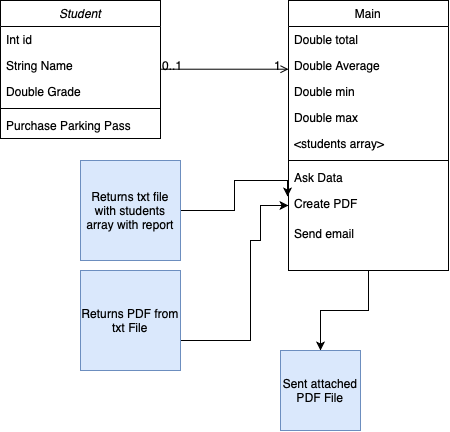

The diagram above was exported from draw.io. Its source (the exported page's mxGraphModel, read from the mxfile embedded in the PNG):
<mxGraphModel dx="687" dy="807" grid="1" gridSize="10" guides="1" tooltips="1" connect="1" arrows="1" fold="1" page="1" pageScale="1" pageWidth="827" pageHeight="1169" math="0" shadow="0">
  <root>
    <mxCell id="WIyWlLk6GJQsqaUBKTNV-0" />
    <mxCell id="WIyWlLk6GJQsqaUBKTNV-1" parent="WIyWlLk6GJQsqaUBKTNV-0" />
    <mxCell id="zkfFHV4jXpPFQw0GAbJ--0" value="Student" style="swimlane;fontStyle=2;align=center;verticalAlign=top;childLayout=stackLayout;horizontal=1;startSize=26;horizontalStack=0;resizeParent=1;resizeLast=0;collapsible=1;marginBottom=0;rounded=0;shadow=0;strokeWidth=1;" parent="WIyWlLk6GJQsqaUBKTNV-1" vertex="1">
      <mxGeometry x="220" y="120" width="160" height="138" as="geometry">
        <mxRectangle x="230" y="140" width="160" height="26" as="alternateBounds" />
      </mxGeometry>
    </mxCell>
    <mxCell id="zkfFHV4jXpPFQw0GAbJ--1" value="Int id" style="text;align=left;verticalAlign=top;spacingLeft=4;spacingRight=4;overflow=hidden;rotatable=0;points=[[0,0.5],[1,0.5]];portConstraint=eastwest;" parent="zkfFHV4jXpPFQw0GAbJ--0" vertex="1">
      <mxGeometry y="26" width="160" height="26" as="geometry" />
    </mxCell>
    <mxCell id="zkfFHV4jXpPFQw0GAbJ--2" value="String Name" style="text;align=left;verticalAlign=top;spacingLeft=4;spacingRight=4;overflow=hidden;rotatable=0;points=[[0,0.5],[1,0.5]];portConstraint=eastwest;rounded=0;shadow=0;html=0;" parent="zkfFHV4jXpPFQw0GAbJ--0" vertex="1">
      <mxGeometry y="52" width="160" height="26" as="geometry" />
    </mxCell>
    <mxCell id="zkfFHV4jXpPFQw0GAbJ--3" value="Double Grade" style="text;align=left;verticalAlign=top;spacingLeft=4;spacingRight=4;overflow=hidden;rotatable=0;points=[[0,0.5],[1,0.5]];portConstraint=eastwest;rounded=0;shadow=0;html=0;" parent="zkfFHV4jXpPFQw0GAbJ--0" vertex="1">
      <mxGeometry y="78" width="160" height="26" as="geometry" />
    </mxCell>
    <mxCell id="zkfFHV4jXpPFQw0GAbJ--4" value="" style="line;html=1;strokeWidth=1;align=left;verticalAlign=middle;spacingTop=-1;spacingLeft=3;spacingRight=3;rotatable=0;labelPosition=right;points=[];portConstraint=eastwest;" parent="zkfFHV4jXpPFQw0GAbJ--0" vertex="1">
      <mxGeometry y="104" width="160" height="8" as="geometry" />
    </mxCell>
    <mxCell id="zkfFHV4jXpPFQw0GAbJ--5" value="Purchase Parking Pass" style="text;align=left;verticalAlign=top;spacingLeft=4;spacingRight=4;overflow=hidden;rotatable=0;points=[[0,0.5],[1,0.5]];portConstraint=eastwest;" parent="zkfFHV4jXpPFQw0GAbJ--0" vertex="1">
      <mxGeometry y="112" width="160" height="26" as="geometry" />
    </mxCell>
    <mxCell id="y8jOYVR2hNAoEDxHW7Do-8" value="" style="edgeStyle=orthogonalEdgeStyle;rounded=0;orthogonalLoop=1;jettySize=auto;html=1;" edge="1" parent="WIyWlLk6GJQsqaUBKTNV-1" source="zkfFHV4jXpPFQw0GAbJ--17" target="y8jOYVR2hNAoEDxHW7Do-7">
      <mxGeometry relative="1" as="geometry" />
    </mxCell>
    <mxCell id="zkfFHV4jXpPFQw0GAbJ--17" value="Main" style="swimlane;fontStyle=0;align=center;verticalAlign=top;childLayout=stackLayout;horizontal=1;startSize=26;horizontalStack=0;resizeParent=1;resizeLast=0;collapsible=1;marginBottom=0;rounded=0;shadow=0;strokeWidth=1;" parent="WIyWlLk6GJQsqaUBKTNV-1" vertex="1">
      <mxGeometry x="508" y="120" width="160" height="270" as="geometry">
        <mxRectangle x="550" y="140" width="160" height="26" as="alternateBounds" />
      </mxGeometry>
    </mxCell>
    <mxCell id="zkfFHV4jXpPFQw0GAbJ--18" value="Double total" style="text;align=left;verticalAlign=top;spacingLeft=4;spacingRight=4;overflow=hidden;rotatable=0;points=[[0,0.5],[1,0.5]];portConstraint=eastwest;" parent="zkfFHV4jXpPFQw0GAbJ--17" vertex="1">
      <mxGeometry y="26" width="160" height="26" as="geometry" />
    </mxCell>
    <mxCell id="zkfFHV4jXpPFQw0GAbJ--19" value="Double Average" style="text;align=left;verticalAlign=top;spacingLeft=4;spacingRight=4;overflow=hidden;rotatable=0;points=[[0,0.5],[1,0.5]];portConstraint=eastwest;rounded=0;shadow=0;html=0;" parent="zkfFHV4jXpPFQw0GAbJ--17" vertex="1">
      <mxGeometry y="52" width="160" height="26" as="geometry" />
    </mxCell>
    <mxCell id="zkfFHV4jXpPFQw0GAbJ--20" value="Double min" style="text;align=left;verticalAlign=top;spacingLeft=4;spacingRight=4;overflow=hidden;rotatable=0;points=[[0,0.5],[1,0.5]];portConstraint=eastwest;rounded=0;shadow=0;html=0;" parent="zkfFHV4jXpPFQw0GAbJ--17" vertex="1">
      <mxGeometry y="78" width="160" height="26" as="geometry" />
    </mxCell>
    <mxCell id="zkfFHV4jXpPFQw0GAbJ--21" value="Double max" style="text;align=left;verticalAlign=top;spacingLeft=4;spacingRight=4;overflow=hidden;rotatable=0;points=[[0,0.5],[1,0.5]];portConstraint=eastwest;rounded=0;shadow=0;html=0;" parent="zkfFHV4jXpPFQw0GAbJ--17" vertex="1">
      <mxGeometry y="104" width="160" height="26" as="geometry" />
    </mxCell>
    <mxCell id="zkfFHV4jXpPFQw0GAbJ--22" value="&lt;students array&gt;" style="text;align=left;verticalAlign=top;spacingLeft=4;spacingRight=4;overflow=hidden;rotatable=0;points=[[0,0.5],[1,0.5]];portConstraint=eastwest;rounded=0;shadow=0;html=0;" parent="zkfFHV4jXpPFQw0GAbJ--17" vertex="1">
      <mxGeometry y="130" width="160" height="26" as="geometry" />
    </mxCell>
    <mxCell id="zkfFHV4jXpPFQw0GAbJ--23" value="" style="line;html=1;strokeWidth=1;align=left;verticalAlign=middle;spacingTop=-1;spacingLeft=3;spacingRight=3;rotatable=0;labelPosition=right;points=[];portConstraint=eastwest;" parent="zkfFHV4jXpPFQw0GAbJ--17" vertex="1">
      <mxGeometry y="156" width="160" height="8" as="geometry" />
    </mxCell>
    <mxCell id="zkfFHV4jXpPFQw0GAbJ--24" value="Ask Data" style="text;align=left;verticalAlign=top;spacingLeft=4;spacingRight=4;overflow=hidden;rotatable=0;points=[[0,0.5],[1,0.5]];portConstraint=eastwest;" parent="zkfFHV4jXpPFQw0GAbJ--17" vertex="1">
      <mxGeometry y="164" width="160" height="26" as="geometry" />
    </mxCell>
    <mxCell id="zkfFHV4jXpPFQw0GAbJ--25" value="Create PDF" style="text;align=left;verticalAlign=top;spacingLeft=4;spacingRight=4;overflow=hidden;rotatable=0;points=[[0,0.5],[1,0.5]];portConstraint=eastwest;" parent="zkfFHV4jXpPFQw0GAbJ--17" vertex="1">
      <mxGeometry y="190" width="160" height="30" as="geometry" />
    </mxCell>
    <mxCell id="y8jOYVR2hNAoEDxHW7Do-0" value="Send email" style="text;align=left;verticalAlign=top;spacingLeft=4;spacingRight=4;overflow=hidden;rotatable=0;points=[[0,0.5],[1,0.5]];portConstraint=eastwest;" vertex="1" parent="zkfFHV4jXpPFQw0GAbJ--17">
      <mxGeometry y="220" width="160" height="20" as="geometry" />
    </mxCell>
    <mxCell id="zkfFHV4jXpPFQw0GAbJ--26" value="" style="endArrow=open;shadow=0;strokeWidth=1;rounded=0;endFill=1;edgeStyle=elbowEdgeStyle;elbow=vertical;" parent="WIyWlLk6GJQsqaUBKTNV-1" source="zkfFHV4jXpPFQw0GAbJ--0" target="zkfFHV4jXpPFQw0GAbJ--17" edge="1">
      <mxGeometry x="0.5" y="41" relative="1" as="geometry">
        <mxPoint x="380" y="192" as="sourcePoint" />
        <mxPoint x="540" y="192" as="targetPoint" />
        <mxPoint x="-40" y="32" as="offset" />
      </mxGeometry>
    </mxCell>
    <mxCell id="zkfFHV4jXpPFQw0GAbJ--27" value="0..1" style="resizable=0;align=left;verticalAlign=bottom;labelBackgroundColor=none;fontSize=12;" parent="zkfFHV4jXpPFQw0GAbJ--26" connectable="0" vertex="1">
      <mxGeometry x="-1" relative="1" as="geometry">
        <mxPoint y="4" as="offset" />
      </mxGeometry>
    </mxCell>
    <mxCell id="zkfFHV4jXpPFQw0GAbJ--28" value="1" style="resizable=0;align=right;verticalAlign=bottom;labelBackgroundColor=none;fontSize=12;" parent="zkfFHV4jXpPFQw0GAbJ--26" connectable="0" vertex="1">
      <mxGeometry x="1" relative="1" as="geometry">
        <mxPoint x="-7" y="4" as="offset" />
      </mxGeometry>
    </mxCell>
    <mxCell id="y8jOYVR2hNAoEDxHW7Do-4" style="edgeStyle=orthogonalEdgeStyle;rounded=0;orthogonalLoop=1;jettySize=auto;html=1;entryX=-0.006;entryY=0.2;entryDx=0;entryDy=0;entryPerimeter=0;" edge="1" parent="WIyWlLk6GJQsqaUBKTNV-1" source="y8jOYVR2hNAoEDxHW7Do-2" target="zkfFHV4jXpPFQw0GAbJ--25">
      <mxGeometry relative="1" as="geometry">
        <Array as="points">
          <mxPoint x="454" y="330" />
          <mxPoint x="454" y="300" />
          <mxPoint x="507" y="300" />
        </Array>
      </mxGeometry>
    </mxCell>
    <mxCell id="y8jOYVR2hNAoEDxHW7Do-2" value="Returns txt file with students array with report" style="whiteSpace=wrap;html=1;aspect=fixed;fillColor=#dae8fc;strokeColor=#6c8ebf;" vertex="1" parent="WIyWlLk6GJQsqaUBKTNV-1">
      <mxGeometry x="300" y="280" width="100" height="100" as="geometry" />
    </mxCell>
    <mxCell id="y8jOYVR2hNAoEDxHW7Do-6" style="edgeStyle=orthogonalEdgeStyle;rounded=0;orthogonalLoop=1;jettySize=auto;html=1;entryX=0;entryY=0.5;entryDx=0;entryDy=0;" edge="1" parent="WIyWlLk6GJQsqaUBKTNV-1" source="y8jOYVR2hNAoEDxHW7Do-5" target="zkfFHV4jXpPFQw0GAbJ--25">
      <mxGeometry relative="1" as="geometry">
        <Array as="points">
          <mxPoint x="470" y="460" />
          <mxPoint x="470" y="360" />
          <mxPoint x="480" y="360" />
          <mxPoint x="480" y="325" />
        </Array>
      </mxGeometry>
    </mxCell>
    <mxCell id="y8jOYVR2hNAoEDxHW7Do-5" value="Returns PDF from txt File" style="whiteSpace=wrap;html=1;aspect=fixed;fillColor=#dae8fc;strokeColor=#6c8ebf;" vertex="1" parent="WIyWlLk6GJQsqaUBKTNV-1">
      <mxGeometry x="300" y="390" width="100" height="100" as="geometry" />
    </mxCell>
    <mxCell id="y8jOYVR2hNAoEDxHW7Do-7" value="Sent attached PDF File" style="whiteSpace=wrap;html=1;aspect=fixed;fillColor=#dae8fc;strokeColor=#6c8ebf;" vertex="1" parent="WIyWlLk6GJQsqaUBKTNV-1">
      <mxGeometry x="500" y="470" width="80" height="80" as="geometry" />
    </mxCell>
  </root>
</mxGraphModel>